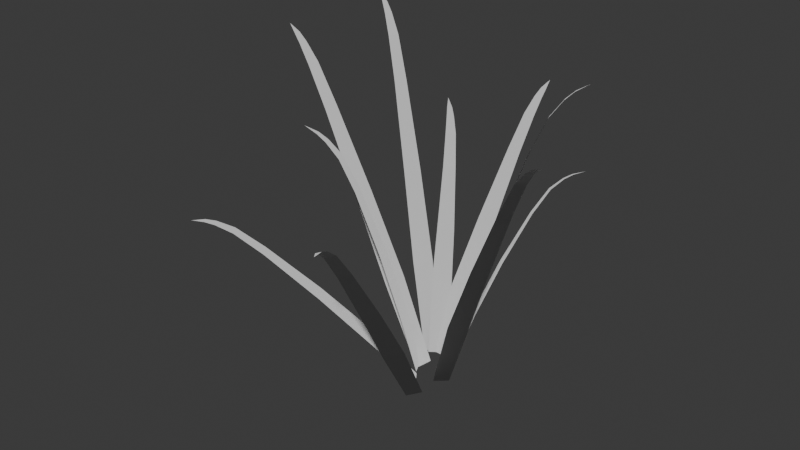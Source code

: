 # Source: grass-small.blend  (saved by Blender 5.0.119; exported with 4.5.12 LTS)
import bpy
from mathutils import Matrix  # noqa: F401  (used for matrix-valued properties, if any)

bpy.ops.wm.read_factory_settings(use_empty=True)
scene = bpy.context.scene
scene.name = 'Scene'

# ---- collections
col_collection = bpy.data.collections.new('Collection'); scene.collection.children.link(col_collection)

# ---- world
world_world = bpy.data.worlds.new('World'); scene.world = world_world
world_world.use_nodes = True; world_world.node_tree.nodes.clear()
_N = world_world.node_tree.nodes; _L = world_world.node_tree.links
n0 = _N.new('ShaderNodeOutputWorld'); n0.name = 'World Output'; n0.location = (200, 100)
n1 = _N.new('ShaderNodeBackground'); n1.name = 'Background'; n1.location = (-200, 100)
n1.inputs[0].default_value = (0.05088, 0.05088, 0.05088, 1.0)
_L.new(n1.outputs[0], n0.inputs[0])
n0.is_active_output = True
world_world.color = (0.05088, 0.05088, 0.05088)
world_world.sun_shadow_jitter_overblur = 0.0

# ---- meshes
me_plane_005 = bpy.data.meshes.new('Plane.005')
me_plane_005.from_pydata([(0.09104, -0.222, 0.2577), (0.08578, -0.208, 0.2547), (0.08145, -0.211, 0.2531), (0.07551, -0.2019, 0.2471), (0.06744, -0.1868, 0.2331), (0.08176, -0.1976, 0.2495), (0.07617, -0.1808, 0.2364), (0.06976, -0.1554, 0.2051), (0.06106, -0.109, 0.1394), (0.05911, -0.1626, 0.201), (0.04636, -0.119, 0.1338), (0.03647, -0.07766, 0.06508), (0.03236, -0.0368, -0.004184), (0.05408, -0.06563, 0.07178), (0.04624, -0.02732, 0.001096), (0.1387, 0.1038, 0.321), (0.03294, 0.03522, -0.002836), (0.03984, 0.01905, -0.000742), (0.0661, 0.06684, 0.1623), (0.0734, 0.04971, 0.1645), (0.04679, 0.05219, 0.07989), (0.05553, 0.03167, 0.08254), (0.09454, 0.06985, 0.2456), (0.08925, 0.08226, 0.244), (0.1082, 0.08112, 0.2855), (0.1039, 0.09129, 0.2842), (0.1196, 0.08961, 0.3043), (0.1165, 0.0969, 0.3034), (0.1275, 0.09524, 0.3132), (0.1254, 0.1003, 0.3125), (-0.05522, 0.1402, 0.2506), (-0.04775, 0.1288, 0.2451), (-0.04408, 0.1328, 0.2443), (-0.03704, 0.127, 0.2373), (-0.02747, 0.1182, 0.2226), (-0.04234, 0.1212, 0.2385), (-0.03487, 0.11, 0.2241), (-0.02654, 0.09603, 0.1931), (-0.01499, 0.07228, 0.1297), (-0.01751, 0.1059, 0.1912), (-0.002531, 0.08596, 0.1271), (0.009087, 0.06795, 0.0623), (0.0148, 0.04954, -0.002667), (-0.005842, 0.05156, 0.06549), (0.003033, 0.03662, -0.0001589), (0.1048, 0.168, 0.1996), (0.09352, 0.1608, 0.1959), (0.09691, 0.1569, 0.1974), (0.09118, 0.149, 0.1935), (0.08314, 0.1368, 0.1834), (0.08629, 0.1547, 0.1912), (0.07631, 0.1447, 0.1803), (0.06544, 0.129, 0.1554), (0.04865, 0.1014, 0.1032), (0.07377, 0.1194, 0.1592), (0.06015, 0.08812, 0.1085), (0.04897, 0.05943, 0.0562), (0.03828, 0.03598, 0.001311), (0.03519, 0.07535, 0.04984), (0.02742, 0.04852, -0.003703), (0.03372, 0.2015, 0.2743), (0.03233, 0.187, 0.2695), (0.03765, 0.1879, 0.2683), (0.03928, 0.1778, 0.2613), (0.04064, 0.1626, 0.2457), (0.03159, 0.1766, 0.263), (0.0299, 0.1609, 0.248), (0.02626, 0.1395, 0.2143), (0.01748, 0.1031, 0.1446), (0.03936, 0.1416, 0.2115), (0.03557, 0.1059, 0.1408), (0.0303, 0.07369, 0.06892), (0.02012, 0.04471, -0.003418), (0.00864, 0.07032, 0.07356), (0.003049, 0.04205, 0.0002384), (-0.1449, -0.152, 0.1862), (-0.1326, -0.1464, 0.1861), (-0.1358, -0.142, 0.1866), (-0.1281, -0.1346, 0.1844), (-0.1151, -0.1224, 0.1765), (-0.1234, -0.141, 0.1836), (-0.1086, -0.1313, 0.1754), (-0.08592, -0.1141, 0.1528), (-0.04425, -0.08194, 0.1034), (-0.09388, -0.1032, 0.1541), (-0.05523, -0.0669, 0.1053), (-0.01829, -0.03255, 0.05394), (0.01884, -0.003025, -0.0003434), (-0.005129, -0.05056, 0.05169), (0.02921, -0.01722, -0.002111), (-0.1507, 0.1394, 0.3511), (-0.139, 0.1295, 0.3436), (-0.1363, 0.1343, 0.3435), (-0.1262, 0.1298, 0.3344), (-0.1108, 0.1225, 0.3144), (-0.1301, 0.1229, 0.3346), (-0.1163, 0.1128, 0.3147), (-0.09662, 0.09929, 0.2711), (-0.06303, 0.07534, 0.1816), (-0.08994, 0.1111, 0.2708), (-0.0538, 0.09166, 0.1811), (-0.02127, 0.07338, 0.09014), (0.005686, 0.05336, -0.002226), (-0.03232, 0.05383, 0.09069), (-0.003022, 0.03795, -0.001792), (-0.0839, -0.05203, 0.2705), (-0.0709, -0.04862, 0.2636), (-0.07321, -0.04362, 0.264), (-0.06562, -0.03828, 0.2566), (-0.05486, -0.03054, 0.2408), (-0.06228, -0.0455, 0.256), (-0.05019, -0.04062, 0.24), (-0.03643, -0.03342, 0.2062), (-0.01497, -0.02189, 0.1373), (-0.04212, -0.02112, 0.2072), (-0.02282, -0.004925, 0.1387), (-0.006705, 0.009043, 0.06944), (0.007418, 0.01749, -0.0008597), (0.002695, -0.01128, 0.06778), (0.01483, 0.001471, -0.002167), (-0.1952, 0.04391, 0.3289), (-0.1814, 0.03662, 0.3223), (-0.1794, 0.0417, 0.3233), (-0.1677, 0.03971, 0.3157), (-0.149, 0.03705, 0.2979), (-0.1705, 0.03238, 0.3142), (-0.153, 0.02681, 0.2958), (-0.1261, 0.02167, 0.2549), (-0.07821, 0.01396, 0.1701), (-0.1213, 0.03416, 0.2575), (-0.07153, 0.0312, 0.1736), (-0.02529, 0.02911, 0.08798), (0.01592, 0.02478, -0.0002619), (-0.0333, 0.008461, 0.08377), (0.009607, 0.008509, -0.003581), (0.1994, -0.06809, 0.3107), (0.1892, -0.05762, 0.3039), (0.1858, -0.06193, 0.3047), (0.1761, -0.05713, 0.2971), (0.161, -0.05009, 0.2799), (0.1809, -0.0509, 0.2959), (0.1678, -0.04139, 0.2782), (0.1481, -0.03043, 0.2395), (0.1136, -0.01257, 0.1597), (0.1398, -0.04104, 0.2416), (0.1022, -0.02722, 0.1626), (0.06781, -0.01521, 0.0821), (0.04101, -0.002574, -0.0004589), (0.08144, 0.002342, 0.0787), (0.05107, 0.01168, -0.003152)], [], [(0, 1, 2), (1, 5, 3, 2), (5, 6, 4, 3), (6, 7, 9, 4), (7, 8, 10, 9), (8, 13, 11, 10), (13, 14, 12, 11), (20, 16, 17, 21), (23, 18, 19, 22), (18, 20, 21, 19), (25, 23, 22, 24), (27, 25, 24, 26), (29, 27, 26, 28), (15, 29, 28), (30, 31, 32), (31, 35, 33, 32), (35, 36, 34, 33), (36, 37, 39, 34), (37, 38, 40, 39), (38, 43, 41, 40), (43, 44, 42, 41), (45, 46, 47), (46, 50, 48, 47), (50, 51, 49, 48), (51, 52, 54, 49), (52, 53, 55, 54), (53, 58, 56, 55), (58, 59, 57, 56), (60, 61, 62), (61, 65, 63, 62), (65, 66, 64, 63), (66, 67, 69, 64), (67, 68, 70, 69), (68, 73, 71, 70), (73, 74, 72, 71), (75, 76, 77), (76, 80, 78, 77), (80, 81, 79, 78), (81, 82, 84, 79), (82, 83, 85, 84), (83, 88, 86, 85), (88, 89, 87, 86), (90, 91, 92), (91, 95, 93, 92), (95, 96, 94, 93), (96, 97, 99, 94), (97, 98, 100, 99), (98, 103, 101, 100), (103, 104, 102, 101), (105, 106, 107), (106, 110, 108, 107), (110, 111, 109, 108), (111, 112, 114, 109), (112, 113, 115, 114), (113, 118, 116, 115), (118, 119, 117, 116), (120, 121, 122), (121, 125, 123, 122), (125, 126, 124, 123), (126, 127, 129, 124), (127, 128, 130, 129), (128, 133, 131, 130), (133, 134, 132, 131), (135, 136, 137), (136, 140, 138, 137), (140, 141, 139, 138), (141, 142, 144, 139), (142, 143, 145, 144), (143, 148, 146, 145), (148, 149, 147, 146)])
_uv = me_plane_005.uv_layers.new(name='UVMap')
_uv.uv.foreach_set('vector', [0.03058, 1.0, 0.02307, 0.9552, 0.03808, 0.9552, 0.02307, 0.9552, 0.01973, 0.9181, 0.04142, 0.9181, 0.03808, 0.9552, 0.01973, 0.9181, 0.01543, 0.8513, 0.04572, 0.8513, 0.04142, 0.9181, 0.01543, 0.8513, 0.0121, 0.7276, 0.04905, 0.7276, 0.04572, 0.8513, 0.0121, 0.7276, 0.00507, 0.4837, 0.05608, 0.4837, 0.04905, 0.7276, 0.00507, 0.4837, 2.472e-05, 0.2413, 0.06113, 0.2413, 0.05608, 0.4837, 2.472e-05, 0.2413, 0.006502, 2.471e-05, 0.05465, 2.471e-05, 0.06113, 0.2413, 2.472e-05, 0.2413, 0.006502, 2.471e-05, 0.05465, 2.471e-05, 0.06113, 0.2413, 0.0121, 0.7276, 0.00507, 0.4837, 0.05608, 0.4837, 0.04905, 0.7276, 0.00507, 0.4837, 2.472e-05, 0.2413, 0.06113, 0.2413, 0.05608, 0.4837, 0.01543, 0.8513, 0.0121, 0.7276, 0.04905, 0.7276, 0.04572, 0.8513, 0.01973, 0.9181, 0.01543, 0.8513, 0.04572, 0.8513, 0.04142, 0.9181, 0.02307, 0.9552, 0.01973, 0.9181, 0.04142, 0.9181, 0.03808, 0.9552, 0.03058, 1.0, 0.02307, 0.9552, 0.03808, 0.9552, 0.03058, 1.0, 0.02307, 0.9552, 0.03808, 0.9552, 0.02307, 0.9552, 0.01973, 0.9181, 0.04142, 0.9181, 0.03808, 0.9552, 0.01973, 0.9181, 0.01543, 0.8513, 0.04572, 0.8513, 0.04142, 0.9181, 0.01543, 0.8513, 0.0121, 0.7276, 0.04905, 0.7276, 0.04572, 0.8513, 0.0121, 0.7276, 0.00507, 0.4837, 0.05608, 0.4837, 0.04905, 0.7276, 0.00507, 0.4837, 2.472e-05, 0.2413, 0.06113, 0.2413, 0.05608, 0.4837, 2.472e-05, 0.2413, 0.006502, 2.471e-05, 0.05465, 2.471e-05, 0.06113, 0.2413, 0.03058, 1.0, 0.02307, 0.9552, 0.03808, 0.9552, 0.02307, 0.9552, 0.01973, 0.9181, 0.04142, 0.9181, 0.03808, 0.9552, 0.01973, 0.9181, 0.01543, 0.8513, 0.04572, 0.8513, 0.04142, 0.9181, 0.01543, 0.8513, 0.0121, 0.7276, 0.04905, 0.7276, 0.04572, 0.8513, 0.0121, 0.7276, 0.00507, 0.4837, 0.05608, 0.4837, 0.04905, 0.7276, 0.00507, 0.4837, 2.472e-05, 0.2413, 0.06113, 0.2413, 0.05608, 0.4837, 2.472e-05, 0.2413, 0.006502, 2.471e-05, 0.05465, 2.471e-05, 0.06113, 0.2413, 0.03058, 1.0, 0.02307, 0.9552, 0.03808, 0.9552, 0.02307, 0.9552, 0.01973, 0.9181, 0.04142, 0.9181, 0.03808, 0.9552, 0.01973, 0.9181, 0.01543, 0.8513, 0.04572, 0.8513, 0.04142, 0.9181, 0.01543, 0.8513, 0.0121, 0.7276, 0.04905, 0.7276, 0.04572, 0.8513, 0.0121, 0.7276, 0.00507, 0.4837, 0.05608, 0.4837, 0.04905, 0.7276, 0.00507, 0.4837, 2.472e-05, 0.2413, 0.06113, 0.2413, 0.05608, 0.4837, 2.472e-05, 0.2413, 0.006502, 2.471e-05, 0.05465, 2.471e-05, 0.06113, 0.2413, 0.03058, 1.0, 0.02307, 0.9552, 0.03808, 0.9552, 0.02307, 0.9552, 0.01973, 0.9181, 0.04142, 0.9181, 0.03808, 0.9552, 0.01973, 0.9181, 0.01543, 0.8513, 0.04572, 0.8513, 0.04142, 0.9181, 0.01543, 0.8513, 0.0121, 0.7276, 0.04905, 0.7276, 0.04572, 0.8513, 0.0121, 0.7276, 0.00507, 0.4837, 0.05608, 0.4837, 0.04905, 0.7276, 0.00507, 0.4837, 2.472e-05, 0.2413, 0.06113, 0.2413, 0.05608, 0.4837, 2.472e-05, 0.2413, 0.006502, 2.471e-05, 0.05465, 2.471e-05, 0.06113, 0.2413, 0.03058, 1.0, 0.02307, 0.9552, 0.03808, 0.9552, 0.02307, 0.9552, 0.01973, 0.9181, 0.04142, 0.9181, 0.03808, 0.9552, 0.01973, 0.9181, 0.01543, 0.8513, 0.04572, 0.8513, 0.04142, 0.9181, 0.01543, 0.8513, 0.0121, 0.7276, 0.04905, 0.7276, 0.04572, 0.8513, 0.0121, 0.7276, 0.00507, 0.4837, 0.05608, 0.4837, 0.04905, 0.7276, 0.00507, 0.4837, 2.472e-05, 0.2413, 0.06113, 0.2413, 0.05608, 0.4837, 2.472e-05, 0.2413, 0.006502, 2.471e-05, 0.05465, 2.471e-05, 0.06113, 0.2413, 0.03058, 1.0, 0.02307, 0.9552, 0.03808, 0.9552, 0.02307, 0.9552, 0.01973, 0.9181, 0.04142, 0.9181, 0.03808, 0.9552, 0.01973, 0.9181, 0.01543, 0.8513, 0.04572, 0.8513, 0.04142, 0.9181, 0.01543, 0.8513, 0.0121, 0.7276, 0.04905, 0.7276, 0.04572, 0.8513, 0.0121, 0.7276, 0.00507, 0.4837, 0.05608, 0.4837, 0.04905, 0.7276, 0.00507, 0.4837, 2.472e-05, 0.2413, 0.06113, 0.2413, 0.05608, 0.4837, 2.472e-05, 0.2413, 0.006502, 2.471e-05, 0.05465, 2.471e-05, 0.06113, 0.2413, 0.03058, 1.0, 0.02307, 0.9552, 0.03808, 0.9552, 0.02307, 0.9552, 0.01973, 0.9181, 0.04142, 0.9181, 0.03808, 0.9552, 0.01973, 0.9181, 0.01543, 0.8513, 0.04572, 0.8513, 0.04142, 0.9181, 0.01543, 0.8513, 0.0121, 0.7276, 0.04905, 0.7276, 0.04572, 0.8513, 0.0121, 0.7276, 0.00507, 0.4837, 0.05608, 0.4837, 0.04905, 0.7276, 0.00507, 0.4837, 2.472e-05, 0.2413, 0.06113, 0.2413, 0.05608, 0.4837, 2.472e-05, 0.2413, 0.006502, 2.471e-05, 0.05465, 2.471e-05, 0.06113, 0.2413, 0.03058, 1.0, 0.02307, 0.9552, 0.03808, 0.9552, 0.02307, 0.9552, 0.01973, 0.9181, 0.04142, 0.9181, 0.03808, 0.9552, 0.01973, 0.9181, 0.01543, 0.8513, 0.04572, 0.8513, 0.04142, 0.9181, 0.01543, 0.8513, 0.0121, 0.7276, 0.04905, 0.7276, 0.04572, 0.8513, 0.0121, 0.7276, 0.00507, 0.4837, 0.05608, 0.4837, 0.04905, 0.7276, 0.00507, 0.4837, 2.472e-05, 0.2413, 0.06113, 0.2413, 0.05608, 0.4837, 2.472e-05, 0.2413, 0.006502, 2.471e-05, 0.05465, 2.471e-05, 0.06113, 0.2413])
me_plane_005.materials.append(None)
me_plane_005.update()
me_plane_005.normals_split_custom_set([tuple(v) for v in zip(*[iter([-0.03962, 0.007857, 0.9992, -0.03977, 0.006616, 0.9992, -0.03993, 0.005339, 0.9992, -0.04657, 0.02266, 0.9987, -0.04408, 0.02779, 0.9986, -0.04561, 0.02461, 0.9987, -0.0483, 0.01917, 0.9986, -0.04779, 0.03271, 0.9983, -0.04103, 0.04228, 0.9983, -0.04434, 0.03756, 0.9983, -0.05102, 0.02822, 0.9983, -0.04335, 0.03577, 0.9984, -0.02973, 0.0505, 0.9983, -0.0346, 0.04516, 0.9984, -0.04786, 0.03097, 0.9984, -0.04013, 0.03452, 0.9986, -0.02397, 0.0508, 0.9984, -0.02964, 0.04501, 0.9985, -0.04529, 0.02939, 0.9985, -0.03822, 0.0329, 0.9987, -0.0206, 0.05005, 0.9985, -0.02629, 0.04446, 0.9987, -0.04332, 0.02802, 0.9987, -0.03685, 0.02984, 0.9989, -0.01863, 0.04686, 0.9987, -0.02138, 0.04426, 0.9988, -0.0404, 0.02657, 0.9988, -0.02676, -0.006048, 0.9996, -0.02096, -0.02082, 0.9996, -0.02249, -0.01689, 0.9996, -0.02712, -0.005137, 0.9996, -0.03639, -0.007812, 0.9993, -0.03208, -0.01899, 0.9993, -0.02988, -0.02483, 0.9992, -0.03527, -0.01072, 0.9993, -0.03211, -0.006507, 0.9995, -0.02752, -0.01837, 0.9995, -0.02573, -0.02303, 0.9994, -0.03121, -0.008839, 0.9995, -0.04266, -0.01024, 0.999, -0.03876, -0.02085, 0.999, -0.03694, -0.02585, 0.999, -0.04174, -0.01272, 0.999, -0.05493, -0.01335, 0.9984, -0.05257, -0.02051, 0.9984, -0.05029, -0.02759, 0.9984, -0.05383, -0.01667, 0.9984, -0.05686, -0.01295, 0.9983, -0.05548, -0.01779, 0.9983, -0.05392, -0.02333, 0.9983, -0.05608, -0.01566, 0.9983, -0.04927, -0.01358, 0.9987, -0.04974, -0.01112, 0.9987, -0.04896, -0.01489, 0.9987, 0.03898, -0.02082, 0.999, 0.0388, -0.02121, 0.999, 0.03968, -0.01931, 0.999, 0.04754, -0.02876, 0.9985, 0.04415, -0.03433, 0.9984, 0.04632, -0.03076, 0.9985, 0.04881, -0.02671, 0.9985, 0.04819, -0.03282, 0.9983, 0.04199, -0.04172, 0.9982, 0.04578, -0.03626, 0.9983, 0.05022, -0.02995, 0.9983, 0.03921, -0.02775, 0.9988, 0.02974, -0.03981, 0.9988, 0.03345, -0.03506, 0.9988, 0.04127, -0.02516, 0.9988, 0.03306, -0.02353, 0.9992, 0.0223, -0.03678, 0.9991, 0.02687, -0.03113, 0.9992, 0.03552, -0.02052, 0.9992, 0.02925, -0.02009, 0.9994, 0.01805, -0.03354, 0.9993, 0.02192, -0.02885, 0.9993, 0.03143, -0.01748, 0.9994, 0.02603, -0.01425, 0.9996, 0.0165, -0.0255, 0.9995, 0.01351, -0.02906, 0.9995, 0.02544, -0.01494, 0.9996, -0.03726, 0.005269, 0.9993, -0.03682, 0.007215, 0.9993, -0.037, 0.006301, 0.9993, -0.0491, -0.004591, 0.9988, -0.04831, -0.00938, 0.9988, -0.04786, -0.01223, 0.9988, -0.04856, -0.007829, 0.9988, -0.05575, -0.014, 0.9983, -0.05221, -0.02362, 0.9984, -0.05041, -0.02866, 0.9983, -0.05393, -0.0189, 0.9984, -0.05357, -0.01826, 0.9984, -0.04417, -0.03526, 0.9984, -0.0406, -0.04187, 0.9983, -0.05027, -0.02417, 0.9984, -0.0495, -0.01678, 0.9986, -0.03778, -0.03603, 0.9986, -0.03325, -0.04363, 0.9985, -0.04554, -0.02322, 0.9987, -0.04623, -0.0153, 0.9988, -0.03303, -0.03594, 0.9988, -0.02851, -0.04312, 0.9987, -0.04222, -0.02151, 0.9989, -0.04141, -0.01401, 0.999, -0.02609, -0.03681, 0.999, -0.02496, -0.03852, 0.9989, -0.03923, -0.01722, 0.9991, 0.02308, -0.03547, 0.9991, 0.0234, -0.03523, 0.9991, 0.02462, -0.0343, 0.9991, 0.02427, -0.04874, 0.9985, 0.01801, -0.05183, 0.9985, 0.0213, -0.0502, 0.9985, 0.02693, -0.04747, 0.9985, 0.02172, -0.05436, 0.9983, 0.0103, -0.05868, 0.9982, 0.01567, -0.05663, 0.9983, 0.02559, -0.05294, 0.9983, 0.01757, -0.04933, 0.9986, -8.401e-05, -0.05442, 0.9985, 0.0055, -0.05279, 0.9986, 0.02172, -0.04816, 0.9986, 0.01547, -0.04464, 0.9989, -0.004416, -0.04985, 0.9987, 0.002185, -0.04808, 0.9988, 0.02008, -0.04345, 0.9989, 0.01468, -0.04109, 0.999, -0.006118, -0.0463, 0.9989, -0.0002209, -0.0448, 0.999, 0.01899, -0.04003, 0.999, 0.01537, -0.03635, 0.9992, -0.004387, -0.04101, 0.9991, -0.005329, -0.04124, 0.9991, 0.01653, -0.03608, 0.9992, 0.005648, -0.009505, 0.9999, 0.005669, -0.009492, 0.9999, 0.005651, -0.009503, 0.9999, 0.02565, 0.005378, 0.9997, 0.02554, 0.005855, 0.9997, 0.02549, 0.006103, 0.9997, 0.02559, 0.00564, 0.9997, 0.03998, 0.01664, 0.9991, 0.03929, 0.01821, 0.9991, 0.03887, 0.01917, 0.9991, 0.03968, 0.01732, 0.9991, 0.05016, 0.02568, 0.9984, 0.04814, 0.02933, 0.9984, 0.04728, 0.0309, 0.9984, 0.04962, 0.02664, 0.9984, 0.05144, 0.02717, 0.9983, 0.04889, 0.03148, 0.9983, 0.04766, 0.03363, 0.9983, 0.05079, 0.02829, 0.9983, 0.05153, 0.02774, 0.9983, 0.0486, 0.03259, 0.9983, 0.04746, 0.03454, 0.9983, 0.05093, 0.02875, 0.9983, 0.05084, 0.02848, 0.9983, 0.04688, 0.03495, 0.9983, 0.04786, 0.03333, 0.9983, 0.05106, 0.02811, 0.9983, 0.04053, -0.0209, 0.999, 0.03994, -0.02208, 0.999, 0.04116, -0.01965, 0.999, 0.04993, -0.02683, 0.9984, 0.04875, -0.02908, 0.9984, 0.05071, -0.02525, 0.9984, 0.05067, -0.02542, 0.9984, 0.05104, -0.02799, 0.9983, 0.04932, -0.03121, 0.9983, 0.05197, -0.02626, 0.9983, 0.05198, -0.02625, 0.9983, 0.04452, -0.02436, 0.9987, 0.04277, -0.02756, 0.9987, 0.04401, -0.0253, 0.9987, 0.04515, -0.0232, 0.9987, 0.04033, -0.02222, 0.9989, 0.03834, -0.02585, 0.9989, 0.03866, -0.02526, 0.9989, 0.0411, -0.02084, 0.9989, 0.0376, -0.02062, 0.9991, 0.03573, -0.024, 0.9991, 0.0388, -0.01843, 0.9991, 0.03822, -0.01949, 0.9991, 0.03499, -0.01749, 0.9992, 0.03435, -0.01865, 0.9992, 0.03211, -0.02272, 0.9992, 0.03425, -0.01884, 0.9992, 0.04379, 0.01452, 0.9989, 0.04427, 0.01288, 0.9989, 0.04345, 0.01567, 0.9989, 0.05404, 0.01724, 0.9984, 0.05336, 0.01914, 0.9984, 0.05171, 0.02381, 0.9984, 0.05335, 0.01919, 0.9984, 0.05492, 0.01833, 0.9983, 0.05373, 0.02135, 0.9983, 0.05109, 0.02818, 0.9983, 0.05385, 0.02105, 0.9983, 0.04375, 0.01477, 0.9989, 0.0413, 0.02045, 0.9989, 0.03912, 0.02567, 0.9989, 0.04287, 0.01684, 0.9989, 0.03685, 0.01163, 0.9993, 0.03426, 0.01763, 0.9993, 0.03155, 0.02394, 0.9992, 0.03574, 0.01418, 0.9993, 0.03203, 0.009886, 0.9994, 0.02909, 0.01661, 0.9994, 0.02697, 0.0215, 0.9994, 0.03116, 0.01188, 0.9994, 0.02568, 0.009186, 0.9996, 0.02113, 0.01951, 0.9996, 0.02362, 0.01386, 0.9996, 0.02647, 0.007412, 0.9996, 0.03078, -0.02858, 0.9991, 0.02956, -0.02972, 0.9991, 0.03064, -0.0287, 0.9991, 0.0419, -0.03493, 0.9985, 0.04538, -0.03015, 0.9985, 0.04733, -0.02755, 0.9985, 0.0434, -0.03283, 0.9985, 0.04716, -0.03498, 0.9983, 0.05219, -0.02678, 0.9983, 0.05483, -0.02271, 0.9982, 0.04898, -0.03202, 0.9983, 0.0449, -0.03132, 0.9985, 0.05178, -0.01839, 0.9985, 0.05398, -0.01434, 0.9984, 0.04646, -0.02839, 0.9985, 0.04193, -0.02947, 0.9987, 0.0492, -0.01521, 0.9987, 0.05165, -0.01051, 0.9986, 0.0436, -0.02621, 0.9987, 0.03977, -0.02811, 0.9988, 0.04743, -0.01283, 0.9988, 0.04953, -0.008696, 0.9987, 0.04132, -0.02499, 0.9988, 0.03751, -0.02574, 0.999, 0.04592, -0.008446, 0.9989, 0.04567, -0.008963, 0.9989, 0.03799, -0.02475, 0.999, -0.02595, 0.03509, 0.999, -0.02464, 0.03594, 0.9991, -0.02615, 0.03496, 0.999, -0.03399, 0.04399, 0.9985, -0.03796, 0.04059, 0.9985, -0.04079, 0.03819, 0.9984, -0.03582, 0.04242, 0.9985, -0.03774, 0.04488, 0.9983, -0.04367, 0.03911, 0.9983, -0.04756, 0.03537, 0.9982, -0.03999, 0.04268, 0.9983, -0.03417, 0.03925, 0.9986, -0.04289, 0.02985, 0.9986, -0.04607, 0.02645, 0.9986, -0.03611, 0.03715, 0.9987, -0.03076, 0.03593, 0.9989, -0.04001, 0.02558, 0.9989, -0.0437, 0.02151, 0.9988, -0.03287, 0.03357, 0.9989, -0.02838, 0.03358, 0.999, -0.03827, 0.02241, 0.999, -0.04141, 0.01889, 0.999, -0.03028, 0.03142, 0.999, -0.04794, 0.03394, 0.9983, -0.04763, 0.004536, 0.9989, -0.06415, 0.01762, 0.9978, -0.03525, 0.02214, 0.9991])] * 3)])

# ---- objects
ob_grassy = bpy.data.objects.new('Grassy', me_plane_005)

# ---- transforms, parenting, visibility, modifiers, constraints
ob_grassy.location = (0.0, 0.0, 0.0)

# ---- collection membership
col_collection.objects.link(ob_grassy)

# ---- scene / render settings (as saved in the file)
scene.frame_start = 1; scene.frame_end = 250; scene.frame_set(0)
scene.render.engine = 'BLENDER_EEVEE_NEXT'
scene.render.bake_bias = 0.0
scene.render.bake_samples = 0
scene.cycles.sampling_pattern = 'TABULATED_SOBOL'
scene.eevee.use_volume_custom_range = False
bpy.context.view_layer.update()

# ---- added for rendering (the .blend has no active camera and no usable light): camera, sun
cam_auto = bpy.data.cameras.new('AutoCamera')
cam_auto.lens = 50.0
cam_auto.sensor_width = 36.0
cam_auto.clip_end = 1000.0
ob_auto_camera = bpy.data.objects.new('AutoCamera', cam_auto)
scene.collection.objects.link(ob_auto_camera)
ob_auto_camera.location = (0.630555, -0.764398, 0.676222)
ob_auto_camera.rotation_euler = (1.09748, -7.21219e-08, 0.694738)
scene.camera = ob_auto_camera
light_auto_sun = bpy.data.lights.new('AutoSun', 'SUN')
light_auto_sun.energy = 3.0
light_auto_sun.angle = 0.0523599
ob_auto_sun = bpy.data.objects.new('AutoSun', light_auto_sun)
scene.collection.objects.link(ob_auto_sun)
ob_auto_sun.rotation_euler = (0.872665, 0.174533, 0.523599)
bpy.context.view_layer.update()

